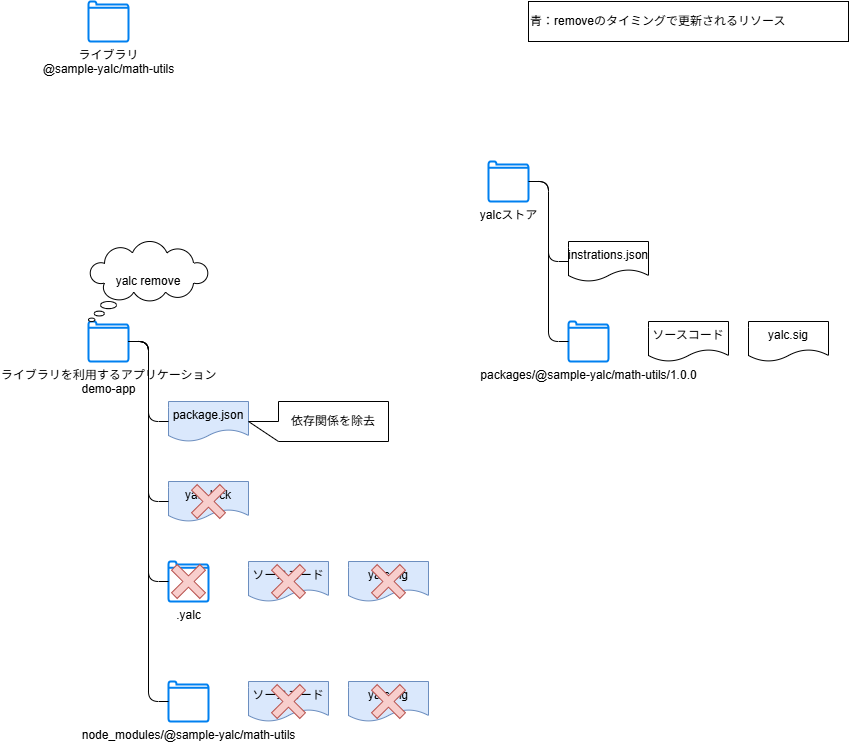

The diagram above was exported from draw.io. Its source (the exported page's mxGraphModel, read from the mxfile embedded in the PNG):
<mxGraphModel dx="1486" dy="1548" grid="1" gridSize="10" guides="1" tooltips="1" connect="1" arrows="1" fold="1" page="1" pageScale="1" pageWidth="850" pageHeight="1100" background="#ffffff" math="0" shadow="0">
  <root>
    <mxCell id="0" />
    <mxCell id="1" parent="0" />
    <mxCell id="24rC3kSL2bTuqVy9EpZE-1" value="ライブラリ&lt;div&gt;@sample-yalc/math-utils&lt;/div&gt;" style="html=1;verticalLabelPosition=bottom;align=center;labelBackgroundColor=#ffffff;verticalAlign=top;strokeWidth=2;strokeColor=#0080F0;shadow=0;dashed=0;shape=mxgraph.ios7.icons.folder;" parent="1" vertex="1">
      <mxGeometry width="40" height="40" as="geometry" />
    </mxCell>
    <mxCell id="24rC3kSL2bTuqVy9EpZE-17" style="edgeStyle=orthogonalEdgeStyle;html=1;endArrow=none;endFill=0;" parent="1" source="24rC3kSL2bTuqVy9EpZE-2" target="24rC3kSL2bTuqVy9EpZE-6" edge="1">
      <mxGeometry relative="1" as="geometry">
        <Array as="points">
          <mxPoint x="460" y="180" />
          <mxPoint x="460" y="260" />
        </Array>
      </mxGeometry>
    </mxCell>
    <mxCell id="24rC3kSL2bTuqVy9EpZE-2" value="&lt;div&gt;yalcストア&lt;/div&gt;" style="html=1;verticalLabelPosition=bottom;align=center;labelBackgroundColor=#ffffff;verticalAlign=top;strokeWidth=2;strokeColor=#0080F0;shadow=0;dashed=0;shape=mxgraph.ios7.icons.folder;" parent="1" vertex="1">
      <mxGeometry x="400" y="160" width="40" height="40" as="geometry" />
    </mxCell>
    <mxCell id="24rC3kSL2bTuqVy9EpZE-4" value=".yalc" style="html=1;verticalLabelPosition=bottom;align=center;labelBackgroundColor=#ffffff;verticalAlign=top;strokeWidth=2;shadow=0;dashed=0;shape=mxgraph.ios7.icons.folder;strokeColor=#0080F0;" parent="1" vertex="1">
      <mxGeometry x="80" y="560" width="40" height="40" as="geometry" />
    </mxCell>
    <mxCell id="24rC3kSL2bTuqVy9EpZE-6" value="instrations.json" style="shape=document;whiteSpace=wrap;html=1;boundedLbl=1;" parent="1" vertex="1">
      <mxGeometry x="480" y="240" width="80" height="40" as="geometry" />
    </mxCell>
    <mxCell id="24rC3kSL2bTuqVy9EpZE-7" value="yalc.sig" style="shape=document;whiteSpace=wrap;html=1;boundedLbl=1;" parent="1" vertex="1">
      <mxGeometry x="660" y="320" width="80" height="40" as="geometry" />
    </mxCell>
    <mxCell id="24rC3kSL2bTuqVy9EpZE-8" value="node_modules/@sample-yalc/math-utils" style="html=1;verticalLabelPosition=bottom;align=center;labelBackgroundColor=#ffffff;verticalAlign=top;strokeWidth=2;shadow=0;dashed=0;shape=mxgraph.ios7.icons.folder;strokeColor=#0080F0;" parent="1" vertex="1">
      <mxGeometry x="80" y="680" width="40" height="40" as="geometry" />
    </mxCell>
    <mxCell id="24rC3kSL2bTuqVy9EpZE-11" value="ソースコード" style="shape=document;whiteSpace=wrap;html=1;boundedLbl=1;" parent="1" vertex="1">
      <mxGeometry x="560" y="320" width="80" height="40" as="geometry" />
    </mxCell>
    <mxCell id="24rC3kSL2bTuqVy9EpZE-12" value="yalc.sig" style="shape=document;whiteSpace=wrap;html=1;boundedLbl=1;fillColor=#dae8fc;strokeColor=#6c8ebf;" parent="1" vertex="1">
      <mxGeometry x="260" y="560" width="80" height="40" as="geometry" />
    </mxCell>
    <mxCell id="24rC3kSL2bTuqVy9EpZE-13" value="ソースコード" style="shape=document;whiteSpace=wrap;html=1;boundedLbl=1;fillColor=#dae8fc;strokeColor=#6c8ebf;" parent="1" vertex="1">
      <mxGeometry x="160" y="560" width="80" height="40" as="geometry" />
    </mxCell>
    <mxCell id="24rC3kSL2bTuqVy9EpZE-14" value="yalc.sig" style="shape=document;whiteSpace=wrap;html=1;boundedLbl=1;fillColor=#dae8fc;strokeColor=#6c8ebf;" parent="1" vertex="1">
      <mxGeometry x="260" y="680" width="80" height="40" as="geometry" />
    </mxCell>
    <mxCell id="24rC3kSL2bTuqVy9EpZE-15" value="ソースコード" style="shape=document;whiteSpace=wrap;html=1;boundedLbl=1;fillColor=#dae8fc;strokeColor=#6c8ebf;" parent="1" vertex="1">
      <mxGeometry x="160" y="680" width="80" height="40" as="geometry" />
    </mxCell>
    <mxCell id="24rC3kSL2bTuqVy9EpZE-16" value="&lt;div&gt;packages/@sample-yalc/math-utils/1.0.0&lt;/div&gt;&lt;div&gt;&lt;br&gt;&lt;/div&gt;" style="html=1;verticalLabelPosition=bottom;align=center;labelBackgroundColor=#ffffff;verticalAlign=top;strokeWidth=2;shadow=0;dashed=0;shape=mxgraph.ios7.icons.folder;strokeColor=#0080F0;" parent="1" vertex="1">
      <mxGeometry x="480" y="320" width="40" height="40" as="geometry" />
    </mxCell>
    <mxCell id="24rC3kSL2bTuqVy9EpZE-18" style="edgeStyle=orthogonalEdgeStyle;html=1;endArrow=none;endFill=0;" parent="1" source="24rC3kSL2bTuqVy9EpZE-2" target="24rC3kSL2bTuqVy9EpZE-16" edge="1">
      <mxGeometry relative="1" as="geometry">
        <mxPoint x="430" y="210" as="sourcePoint" />
        <mxPoint x="450" y="270" as="targetPoint" />
        <Array as="points">
          <mxPoint x="460" y="180" />
          <mxPoint x="460" y="340" />
        </Array>
      </mxGeometry>
    </mxCell>
    <mxCell id="24rC3kSL2bTuqVy9EpZE-22" value="ライブラリを利用するアプリケーション&lt;div&gt;demo-app&lt;/div&gt;" style="html=1;verticalLabelPosition=bottom;align=center;labelBackgroundColor=#ffffff;verticalAlign=top;strokeWidth=2;strokeColor=#0080F0;shadow=0;dashed=0;shape=mxgraph.ios7.icons.folder;" parent="1" vertex="1">
      <mxGeometry y="320" width="40" height="40" as="geometry" />
    </mxCell>
    <mxCell id="24rC3kSL2bTuqVy9EpZE-23" style="edgeStyle=orthogonalEdgeStyle;html=1;endArrow=none;endFill=0;" parent="1" source="24rC3kSL2bTuqVy9EpZE-22" target="24rC3kSL2bTuqVy9EpZE-8" edge="1">
      <mxGeometry relative="1" as="geometry">
        <mxPoint x="450" y="190" as="sourcePoint" />
        <mxPoint x="490" y="350" as="targetPoint" />
        <Array as="points">
          <mxPoint x="60" y="340" />
          <mxPoint x="60" y="700" />
        </Array>
      </mxGeometry>
    </mxCell>
    <mxCell id="24rC3kSL2bTuqVy9EpZE-24" style="edgeStyle=orthogonalEdgeStyle;html=1;endArrow=none;endFill=0;" parent="1" source="24rC3kSL2bTuqVy9EpZE-22" target="24rC3kSL2bTuqVy9EpZE-4" edge="1">
      <mxGeometry relative="1" as="geometry">
        <mxPoint x="-50" y="290" as="sourcePoint" />
        <mxPoint x="30" y="450" as="targetPoint" />
        <Array as="points">
          <mxPoint x="60" y="340" />
          <mxPoint x="60" y="580" />
        </Array>
      </mxGeometry>
    </mxCell>
    <mxCell id="24rC3kSL2bTuqVy9EpZE-27" value="青：removeのタイミングで更新されるリソース" style="rounded=0;whiteSpace=wrap;html=1;align=left;" parent="1" vertex="1">
      <mxGeometry x="440" width="320" height="40" as="geometry" />
    </mxCell>
    <mxCell id="l-jsx5doL-TH0Bi709gP-1" value="yalc.lock" style="shape=document;whiteSpace=wrap;html=1;boundedLbl=1;fillColor=#dae8fc;strokeColor=#6c8ebf;" parent="1" vertex="1">
      <mxGeometry x="80" y="480" width="80" height="40" as="geometry" />
    </mxCell>
    <mxCell id="l-jsx5doL-TH0Bi709gP-2" value="package.json" style="shape=document;whiteSpace=wrap;html=1;boundedLbl=1;fillColor=#dae8fc;strokeColor=#6c8ebf;" parent="1" vertex="1">
      <mxGeometry x="80" y="400" width="80" height="40" as="geometry" />
    </mxCell>
    <mxCell id="l-jsx5doL-TH0Bi709gP-3" style="edgeStyle=orthogonalEdgeStyle;html=1;endArrow=none;endFill=0;" parent="1" source="24rC3kSL2bTuqVy9EpZE-22" target="l-jsx5doL-TH0Bi709gP-2" edge="1">
      <mxGeometry relative="1" as="geometry">
        <mxPoint x="50" y="350" as="sourcePoint" />
        <mxPoint x="90" y="710" as="targetPoint" />
        <Array as="points">
          <mxPoint x="60" y="340" />
          <mxPoint x="60" y="420" />
        </Array>
      </mxGeometry>
    </mxCell>
    <mxCell id="l-jsx5doL-TH0Bi709gP-4" style="edgeStyle=orthogonalEdgeStyle;html=1;endArrow=none;endFill=0;" parent="1" source="24rC3kSL2bTuqVy9EpZE-22" target="l-jsx5doL-TH0Bi709gP-1" edge="1">
      <mxGeometry relative="1" as="geometry">
        <mxPoint x="60" y="360" as="sourcePoint" />
        <mxPoint x="100" y="720" as="targetPoint" />
        <Array as="points">
          <mxPoint x="60" y="340" />
          <mxPoint x="60" y="500" />
        </Array>
      </mxGeometry>
    </mxCell>
    <mxCell id="l-jsx5doL-TH0Bi709gP-5" value="&lt;div&gt;依存関係を除去&lt;/div&gt;&lt;div&gt;&lt;div style=&quot;color: rgb(204, 204, 204); background-color: rgb(31, 31, 31); font-family: Consolas, &amp;quot;Courier New&amp;quot;, monospace; font-size: 14px; line-height: 19px; white-space: pre;&quot;&gt;&lt;div&gt;&lt;span style=&quot;color: rgb(204, 204, 204);&quot;&gt;&lt;/span&gt;&lt;/div&gt;&lt;/div&gt;&lt;/div&gt;" style="shape=callout;whiteSpace=wrap;html=1;perimeter=calloutPerimeter;direction=south;" parent="1" vertex="1">
      <mxGeometry x="160" y="400" width="140" height="40" as="geometry" />
    </mxCell>
    <mxCell id="2" value="" style="shape=cross;whiteSpace=wrap;html=1;fillColor=#f8cecc;strokeColor=#b85450;direction=east;rotation=45;" parent="1" vertex="1">
      <mxGeometry x="100" y="480" width="40" height="40" as="geometry" />
    </mxCell>
    <mxCell id="3" value="" style="shape=cross;whiteSpace=wrap;html=1;fillColor=#f8cecc;strokeColor=#b85450;direction=east;rotation=45;" parent="1" vertex="1">
      <mxGeometry x="80" y="560" width="40" height="40" as="geometry" />
    </mxCell>
    <mxCell id="4" value="" style="shape=cross;whiteSpace=wrap;html=1;fillColor=#f8cecc;strokeColor=#b85450;direction=east;rotation=45;" parent="1" vertex="1">
      <mxGeometry x="180" y="680" width="40" height="40" as="geometry" />
    </mxCell>
    <mxCell id="5" value="" style="shape=cross;whiteSpace=wrap;html=1;fillColor=#f8cecc;strokeColor=#b85450;direction=east;rotation=45;" parent="1" vertex="1">
      <mxGeometry x="280" y="680" width="40" height="40" as="geometry" />
    </mxCell>
    <mxCell id="6" value="" style="shape=cross;whiteSpace=wrap;html=1;fillColor=#f8cecc;strokeColor=#b85450;direction=east;rotation=45;" parent="1" vertex="1">
      <mxGeometry x="180" y="560" width="40" height="40" as="geometry" />
    </mxCell>
    <mxCell id="7" value="" style="shape=cross;whiteSpace=wrap;html=1;fillColor=#f8cecc;strokeColor=#b85450;direction=east;rotation=45;" parent="1" vertex="1">
      <mxGeometry x="280" y="560" width="40" height="40" as="geometry" />
    </mxCell>
    <mxCell id="8" value="yalc remove" style="whiteSpace=wrap;html=1;shape=mxgraph.basic.cloud_callout" vertex="1" parent="1">
      <mxGeometry y="240" width="120" height="80" as="geometry" />
    </mxCell>
  </root>
</mxGraphModel>